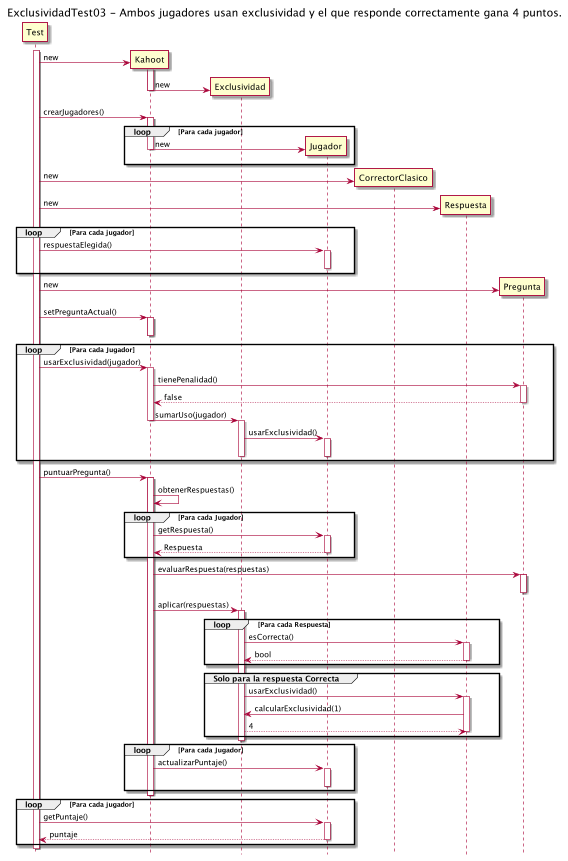

The diagram above was rendered by PlantUML. Its source (embedded in the PNG):
@startuml DiagramaDeSecuenciaExclusividad
hide footbox
title ExclusividadTest03 - Ambos jugadores usan exclusividad y el que responde correctamente gana 4 puntos.
activate Test
create Kahoot
Test -> Kahoot : new
activate Kahoot
create Exclusividad
Kahoot -> Exclusividad: new
deactivate Kahoot
Test -> Kahoot : crearJugadores()
loop Para cada jugador
    activate Kahoot
    create Jugador
    Kahoot -> Jugador : new
    deactivate Kahoot
end
create CorrectorClasico
Test -> CorrectorClasico: new
create "Respuesta"
Test -> "Respuesta": new
loop Para cada jugador
    Test -> Jugador : respuestaElegida()
    activate Jugador
    deactivate Jugador
end
create Pregunta
Test -> Pregunta: new
Test -> Kahoot: setPreguntaActual()
activate Kahoot
deactivate Kahoot

loop Para cada Jugador
    Test -> Kahoot: usarExclusividad(jugador)
    activate Kahoot
    Kahoot -> Pregunta: tienePenalidad()
    activate Pregunta
    Kahoot <-- Pregunta: false
    deactivate Pregunta
    Kahoot -> Exclusividad: sumarUso(jugador)
    deactivate Kahoot
    activate Exclusividad

    Exclusividad -> Jugador: usarExclusividad()
    activate Jugador

    deactivate Jugador
    deactivate Exclusividad

end

Test -> Kahoot: puntuarPregunta()
activate Kahoot
Kahoot -> Kahoot: obtenerRespuestas()
loop Para cada Jugador
    Kahoot -> Jugador: getRespuesta()
    activate Jugador
    Jugador --> Kahoot: Respuesta
    deactivate Jugador
end
Kahoot -> Pregunta: evaluarRespuesta(respuestas)
activate Pregunta
deactivate Pregunta
Kahoot -> Exclusividad: aplicar(respuestas)
activate Exclusividad
loop Para cada Respuesta
    Exclusividad -> Respuesta: esCorrecta()
    activate Respuesta
    Respuesta --> Exclusividad: bool
    deactivate Respuesta
end
group Solo para la respuesta Correcta
    Exclusividad -> Respuesta: usarExclusividad()
    activate Respuesta
    Respuesta -> Exclusividad: calcularExclusividad(1)
    Exclusividad --> Respuesta: 4
    deactivate Respuesta
end
deactivate Exclusividad
loop Para cada Jugador
    Kahoot -> Jugador:actualizarPuntaje()
    activate Jugador
    deactivate Jugador
end
deactivate Kahoot
loop Para cada jugador
    Test -> Jugador: getPuntaje()
    activate Jugador
    Jugador --> Test: puntaje
    deactivate Jugador
end
deactivate Test

@enduml